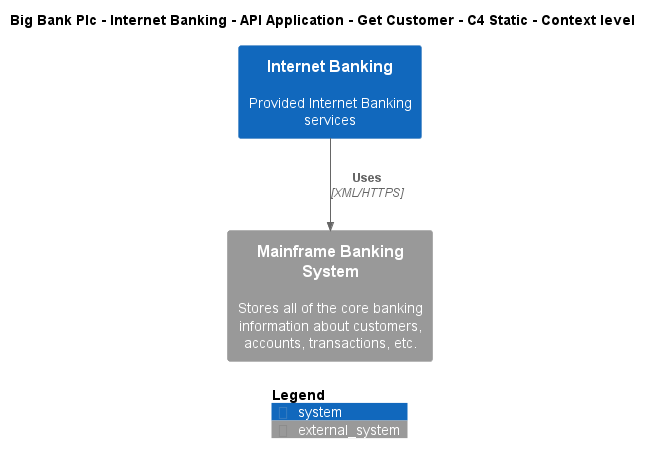

The diagram above was rendered by PlantUML. Its source (embedded in the PNG):
@startuml
!include ..\..\..\..\..\..\..\.c4s\C4_Context.puml

AddElementTag("c4interflow:lifecycle:new", $bgColor=green, $fontColor=#ffffff, $borderColor=green, $shadowing="False")
AddElementTag("c4interflow:lifecycle:changed", $bgColor=orange, $fontColor=#ffffff, $borderColor=orange, $shadowing="False")
AddElementTag("c4interflow:lifecycle:removed", $bgColor=red, $fontColor=#ffffff, $borderColor=red, $shadowing="False")

AddRelTag("c4interflow:lifecycle:new", $textColor=green, $lineColor=green)
AddRelTag("c4interflow:lifecycle:changed", $textColor=orange, $lineColor=orange)
AddRelTag("c4interflow:lifecycle:removed", $textColor=red, $lineColor=red)

SHOW_PERSON_PORTRAIT()
LAYOUT_TOP_DOWN()

skinparam linetype polyline

title Big Bank Plc - Internet Banking - API Application - Get Customer - C4 Static - Context level

System(BigBankPlc.SoftwareSystems.InternetBanking, "Internet Banking", "Provided Internet Banking services")
System_Ext(BigBankPlc.SoftwareSystems.MainframeBankingSystem, "Mainframe Banking System", "Stores all of the core banking information about customers, accounts, transactions, etc.")

Rel(BigBankPlc.SoftwareSystems.InternetBanking, BigBankPlc.SoftwareSystems.MainframeBankingSystem, "Uses", "XML/HTTPS", $tags="protocol:xml/https")


SHOW_LEGEND()
@enduml